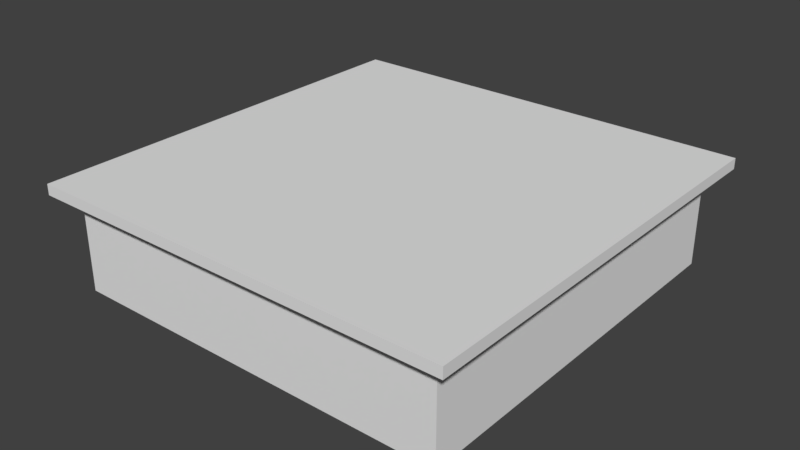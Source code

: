 # Source: Counter_2.20x2.20x0.55.blend.blend  (saved by Blender 2.78.0; exported with 4.5.12 LTS)
import bpy
from mathutils import Matrix  # noqa: F401  (used for matrix-valued properties, if any)

bpy.ops.wm.read_factory_settings(use_empty=True)
scene = bpy.context.scene
scene.name = 'Scene'

# ---- collections
col_collection_1 = bpy.data.collections.new('Collection 1'); scene.collection.children.link(col_collection_1)

# ---- world
world_world = bpy.data.worlds.new('World'); scene.world = world_world
world_world.color = (0.05088, 0.05088, 0.05088)
world_world.use_sun_shadow = False
world_world.sun_shadow_jitter_overblur = 0.0
world_world.cycles.sampling_method = 'MANUAL'

# ---- meshes
me_plane = bpy.data.meshes.new('Plane')
me_plane.from_pydata([(-1.0, -1.0, 0.0), (1.0, -1.0, 0.0), (-1.0, 1.0, 0.0), (1.0, 1.0, 0.0), (-1.0, 1.0, 0.55), (-1.0, -1.0, 0.55), (1.0, -1.0, 0.55), (1.0, 1.0, 0.55), (-1.0, 1.0, 0.495), (1.0, 1.0, 0.495), (1.0, -1.0, 0.495), (-1.0, -1.0, 0.495), (-1.1, 1.1, 0.55), (-1.1, -1.1, 0.55), (1.1, -1.1, 0.55), (1.1, 1.1, 0.55), (-1.1, 1.1, 0.495), (1.1, -1.1, 0.495), (1.1, 1.1, 0.495), (-1.1, -1.1, 0.495)], [], [(0, 2, 3, 1), (5, 6, 7, 4), (5, 4, 12, 13), (7, 6, 14, 15), (10, 9, 18, 17), (9, 8, 16, 18), (2, 0, 11, 8), (1, 3, 9, 10), (0, 1, 10, 11), (3, 2, 8, 9), (18, 16, 12, 15), (19, 17, 14, 13), (17, 18, 15, 14), (16, 19, 13, 12), (11, 10, 17, 19), (4, 7, 15, 12), (8, 11, 19, 16), (6, 5, 13, 14)])
me_plane.use_remesh_preserve_volume = False
me_plane.use_remesh_preserve_attributes = False
me_plane.use_mirror_vertex_groups = False
me_plane.update()

# ---- objects
ob_sm_square_detail_2x2x0_25 = bpy.data.objects.new('SM_Square_Detail_2x2x0.25', me_plane)

# ---- transforms, parenting, visibility, modifiers, constraints
ob_sm_square_detail_2x2x0_25.location = (0.0, 0.0, 0.0)
ob_sm_square_detail_2x2x0_25.lineart.crease_threshold = 0.0

# ---- collection membership
col_collection_1.objects.link(ob_sm_square_detail_2x2x0_25)

# ---- scene / render settings (as saved in the file)
scene.frame_start = 1; scene.frame_end = 250; scene.frame_set(1)
scene.render.engine = 'CYCLES'
scene.render.resolution_percentage = 50
scene.render.dither_intensity = 0.0
scene.cycles.use_denoising = False
scene.cycles.samples = 128
scene.cycles.sampling_pattern = 'TABULATED_SOBOL'
scene.cycles.light_sampling_threshold = 0.0
scene.cycles.use_adaptive_sampling = False
scene.cycles.use_light_tree = False
scene.cycles.blur_glossy = 0.0
scene.cycles.sample_clamp_indirect = 0.0
scene.view_settings.view_transform = 'Standard'
bpy.context.view_layer.update()

# ---- added for rendering (the .blend has no active camera and no usable light): camera, sun
cam_auto = bpy.data.cameras.new('AutoCamera')
cam_auto.lens = 50.0
cam_auto.sensor_width = 36.0
cam_auto.clip_end = 1000.0
ob_auto_camera = bpy.data.objects.new('AutoCamera', cam_auto)
scene.collection.objects.link(ob_auto_camera)
ob_auto_camera.location = (2.92326, -3.50791, 2.61361)
ob_auto_camera.rotation_euler = (1.09748, -7.21219e-08, 0.694738)
scene.camera = ob_auto_camera
light_auto_sun = bpy.data.lights.new('AutoSun', 'SUN')
light_auto_sun.energy = 3.0
light_auto_sun.angle = 0.0523599
ob_auto_sun = bpy.data.objects.new('AutoSun', light_auto_sun)
scene.collection.objects.link(ob_auto_sun)
ob_auto_sun.rotation_euler = (0.872665, 0.174533, 0.523599)
bpy.context.view_layer.update()
